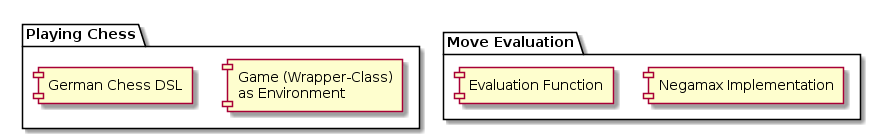

The diagram above was rendered by PlantUML. Its source (embedded in the PNG):
@startuml
package "Playing Chess" {
  [Game (Wrapper-Class) \n as Environment]
  [German Chess DSL]
}


package "Move Evaluation" {
  [Negamax Implementation]
  [Evaluation Function]
}
@enduml